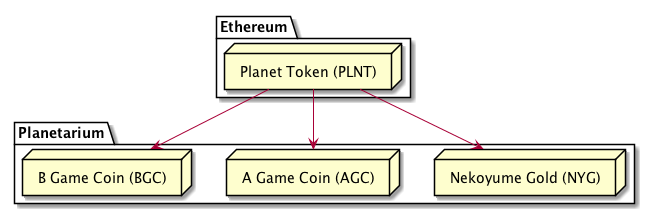

The diagram above was rendered by PlantUML. Its source (embedded in the PNG):
@startuml
package "Ethereum" {
  node "Planet Token (PLNT)" as PLNT
}
package "Planetarium" {
  node "Nekoyume Gold (NYG)" as NYG
  node "A Game Coin (AGC)" as AGC
  node "B Game Coin (BGC)" as BGC
}
PLNT --> NYG
PLNT --> AGC
PLNT --> BGC

@enduml